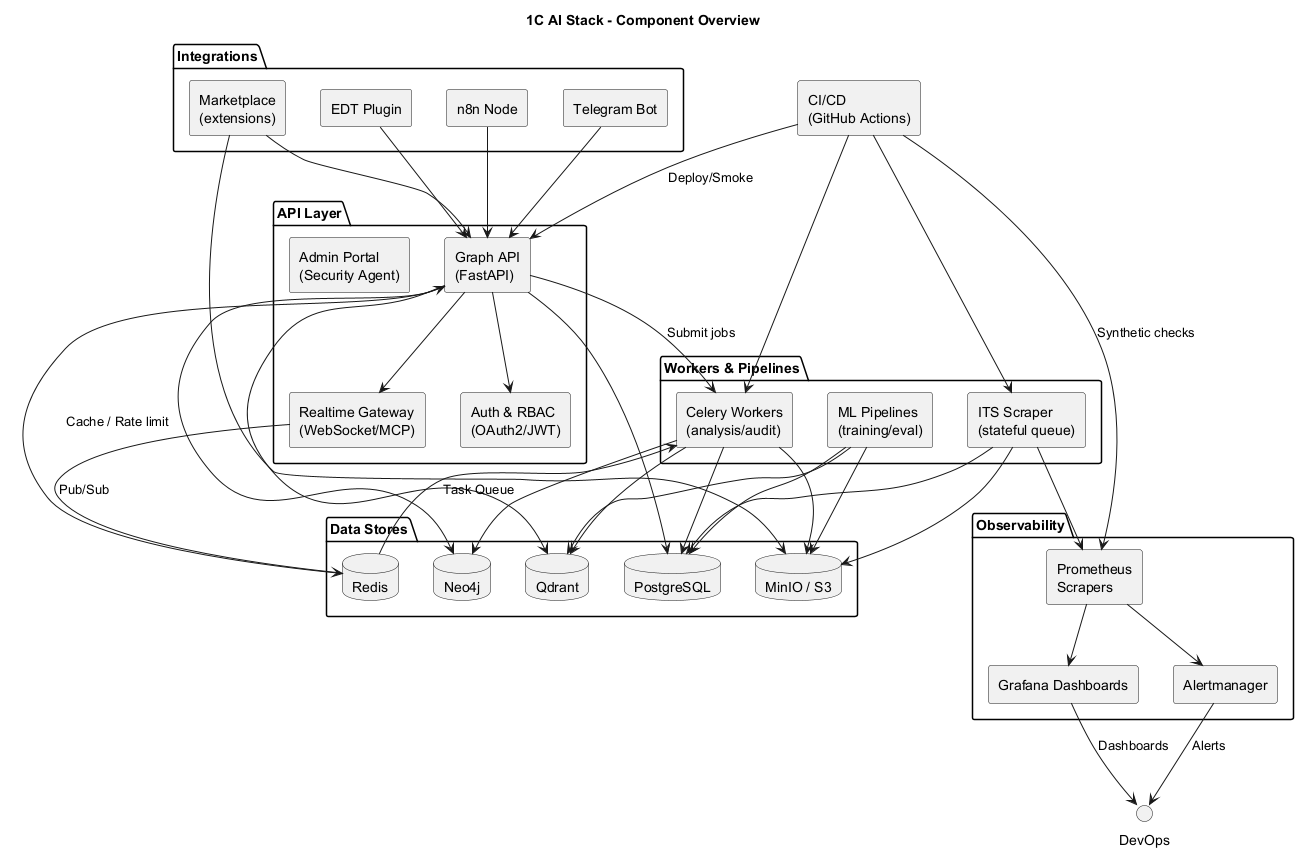

The diagram above was rendered by PlantUML. Its source (embedded in the PNG):
@startuml
title 1C AI Stack - Component Overview

skinparam componentStyle rectangle
skinparam backgroundColor #FFFFFF

package "API Layer" {
  component "Graph API\n(FastAPI)" as GraphAPI
  component "Auth & RBAC\n(OAuth2/JWT)" as Auth
  component "Admin Portal\n(Security Agent)" as AdminPortal
  component "Realtime Gateway\n(WebSocket/MCP)" as Realtime
}

package "Workers & Pipelines" {
  component "Celery Workers\n(analysis/audit)" as Celery
  component "ML Pipelines\n(training/eval)" as ML
  component "ITS Scraper\n(stateful queue)" as ITSScraper
}

package "Integrations" {
  component "EDT Plugin" as EDT
  component "n8n Node" as n8n
  component "Telegram Bot" as Telegram
  component "Marketplace\n(extensions)" as Marketplace
}

package "Data Stores" {
  database "PostgreSQL" as Postgres
  database "Neo4j" as Neo4j
  database "Qdrant" as Qdrant
  database "Redis" as Redis
  database "MinIO / S3" as Minio
}

package "Observability" {
  component "Prometheus\nScrapers" as Prometheus
  component "Grafana Dashboards" as Grafana
  component "Alertmanager" as Alertmanager
}

component "CI/CD\n(GitHub Actions)" as CICD

GraphAPI --> Auth
GraphAPI --> Realtime
GraphAPI --> Celery : Submit jobs
GraphAPI --> Postgres
GraphAPI --> Neo4j
GraphAPI --> Qdrant

Realtime --> Redis : Pub/Sub
Celery --> Postgres
Celery --> Neo4j
Celery --> Qdrant
Celery --> Minio

ML --> Minio
ML --> Qdrant
ML --> Postgres

ITSScraper --> Minio
ITSScraper --> Postgres
ITSScraper --> Prometheus

EDT --> GraphAPI
n8n --> GraphAPI
Telegram --> GraphAPI
Marketplace --> GraphAPI
Marketplace --> Minio

Prometheus --> Grafana
Prometheus --> Alertmanager
Grafana --> DevOps : Dashboards
Alertmanager --> DevOps : Alerts

CICD --> GraphAPI : Deploy/Smoke
CICD --> Celery
CICD --> ITSScraper
CICD --> Prometheus : Synthetic checks

Redis --> Celery : Task Queue
Redis --> GraphAPI : Cache / Rate limit

@enduml